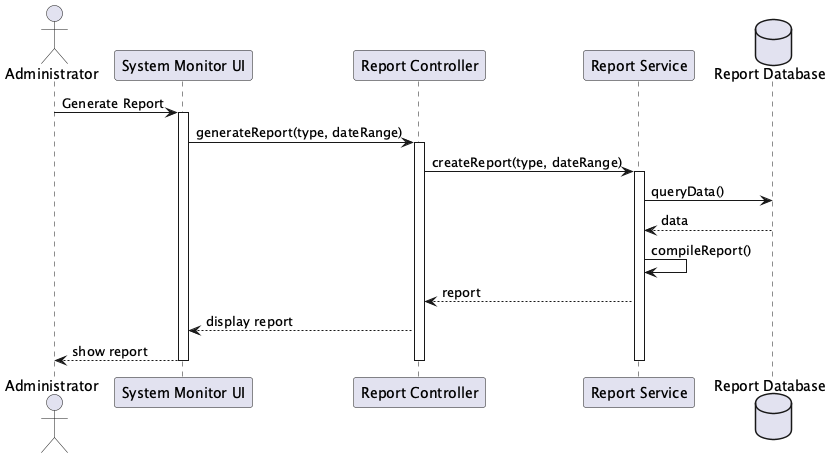

The diagram above was rendered by PlantUML. Its source (embedded in the PNG):
@startuml System Monitoring and Reporting Sequence

actor Administrator
participant "System Monitor UI" as UI
participant "Report Controller" as Ctrl
participant "Report Service" as Svc
database "Report Database" as DB

Administrator -> UI: Generate Report
activate UI
UI -> Ctrl: generateReport(type, dateRange)
activate Ctrl
Ctrl -> Svc: createReport(type, dateRange)
activate Svc
Svc -> DB: queryData()
DB --> Svc: data
Svc -> Svc: compileReport()
Svc --> Ctrl: report
Ctrl --> UI: display report
UI --> Administrator: show report
deactivate UI
deactivate Ctrl
deactivate Svc

@enduml